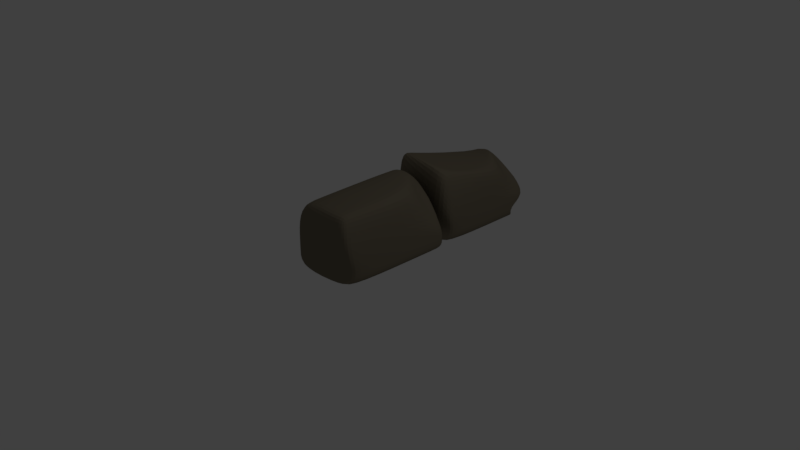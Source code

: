 # Source: akmens-round1.blend  (saved by Blender 2.78.0; exported with 4.5.12 LTS)
import bpy
from mathutils import Matrix  # noqa: F401  (used for matrix-valued properties, if any)

bpy.ops.wm.read_factory_settings(use_empty=True)
scene = bpy.context.scene
scene.name = 'Scene'

# ---- collections
col_collection_1 = bpy.data.collections.new('Collection 1'); scene.collection.children.link(col_collection_1)

# ---- materials (node trees are filled in below, after node groups)
mat_material = bpy.data.materials.new('Material')
mat_material.alpha_threshold = 0.0
mat_material.use_transparent_shadow = False
mat_material.diffuse_color = (0.196, 0.1677, 0.1193, 1.0)
mat_material.roughness = 0.5
mat_material.line_color = (0.0, 0.0, 0.0, 1.0)

# ---- material node trees

# ---- world
world_world = bpy.data.worlds.new('World'); scene.world = world_world
world_world.color = (0.05088, 0.05088, 0.05088)
world_world.use_sun_shadow = False
world_world.sun_shadow_jitter_overblur = 0.0
world_world.cycles.sampling_method = 'MANUAL'

# ---- cameras
cam_camera = bpy.data.cameras.new('Camera')
cam_camera.clip_end = 100.0
cam_camera.lens = 35.0
cam_camera.sensor_width = 32.0
cam_camera.sensor_height = 18.0
cam_camera.ortho_scale = 7.314
cam_camera.dof.focus_distance = 0.0
cam_camera.dof.aperture_fstop = 128.0

# ---- lights
light_lamp = bpy.data.lights.new('Lamp', 'POINT')
light_lamp.transmission_factor = 0.0
light_lamp.cutoff_distance = 30.0
light_lamp.energy = 100.0
light_lamp.shadow_buffer_clip_start = 1.001
light_lamp.shadow_soft_size = 0.1
light_lamp.shadow_maximum_resolution = 0.006
light_lamp.use_absolute_resolution = True

# ---- meshes
me_cube_001 = bpy.data.meshes.new('Cube.001')
me_cube_001.from_pydata([(0.5365, 0.3517, -0.01723), (0.4089, -0.6903, -0.01723), (-0.4286, -0.8566, -0.01723), (-0.347, 0.8048, -0.01723), (0.1861, 0.2444, 0.9479), (0.4825, -0.7774, 0.9479), (-0.3152, -0.7478, 1.106), (-0.2727, 0.5222, 0.8007), (0.3633, 0.8514, -0.01723), (0.246, -0.8566, -0.01723), (-0.1223, 0.6417, 0.9479), (0.3633, -0.8566, 1.155), (0.4027, 0.7267, 0.4379), (0.5365, -0.8566, 0.7088), (-0.4286, -0.8566, 1.087), (-0.347, 0.5952, 0.5615), (0.3633, 0.6417, 0.7088), (0.3633, -0.8566, 0.7088), (0.5365, 0.6477, -0.01723), (-0.4286, 0.6477, -0.01723), (0.5348, 0.3505, 0.792), (-0.3331, 0.6477, 0.8007), (0.3633, 0.2083, 0.8007), (0.3633, 0.6477, -0.01723), (-0.4286, 0.6477, 0.5615), (0.5365, 0.4704, 0.3539), (0.206, -0.8566, 0.3389), (0.5365, 0.8514, 0.2179), (0.5365, -0.7866, 0.4136), (-0.4286, -0.8566, 0.3389), (-0.347, 0.8048, 0.3389), (0.3633, 0.8514, 0.3389), (0.5365, 0.6477, 0.3389), (-0.4286, 0.6477, 0.3389), (0.2062, -0.8566, 0.1735), (0.5365, 0.6477, 0.1735), (-0.4286, 0.6477, 0.1735), (0.5365, 0.3517, 0.1087), (0.4859, -0.6459, 0.1735), (-0.4286, -0.8566, 0.1735), (-0.347, 0.8048, 0.1735), (0.3633, 0.8514, 0.1735), (0.5365, -0.6877, -0.01723), (0.4884, -0.3292, 0.9479), (0.3633, -0.737, 0.9479), (0.5365, -0.3969, 0.6864), (-0.4286, -0.6877, -0.01723), (-0.3331, -0.591, 0.9644), (0.3633, -0.6877, -0.01723), (-0.4286, -0.6877, 1.087), (-0.4286, -0.6877, 0.3389), (0.5365, -0.6877, 0.3389), (0.5365, -0.6877, 0.1735), (-0.4286, -0.6877, 0.1735)], [], [(48, 9, 2, 46), (44, 47, 6, 11), (45, 43, 5, 13), (17, 11, 6, 14), (24, 21, 7, 15), (41, 8, 3, 40), (37, 0, 8, 41), (13, 5, 11, 17), (43, 44, 11, 5), (42, 1, 9, 48), (28, 13, 17, 26), (4, 12, 16, 10), (10, 16, 15, 7), (33, 24, 15, 30), (26, 17, 14, 29), (51, 45, 13, 28), (27, 12, 25, 32), (50, 49, 24, 33), (0, 18, 23, 8), (4, 10, 22, 20), (49, 47, 21, 24), (12, 4, 20, 25), (10, 7, 21, 22), (8, 23, 19, 3), (53, 50, 33, 36), (37, 27, 32, 35), (52, 51, 28, 38), (34, 26, 29, 39), (36, 33, 30, 40), (38, 28, 26, 34), (12, 27, 31, 16), (16, 31, 30, 15), (1, 38, 34, 9), (19, 36, 40, 3), (9, 34, 39, 2), (42, 52, 38, 1), (0, 37, 35, 18), (46, 53, 36, 19), (27, 37, 41, 31), (31, 41, 40, 30), (2, 39, 53, 46), (18, 35, 52, 42), (35, 32, 51, 52), (39, 29, 50, 53), (14, 6, 47, 49), (29, 14, 49, 50), (32, 25, 45, 51), (18, 42, 48, 23), (20, 22, 44, 43), (25, 20, 43, 45), (22, 21, 47, 44), (23, 48, 46, 19)])
me_cube_001.materials.append(mat_material)
me_cube_001.use_remesh_preserve_volume = False
me_cube_001.use_remesh_preserve_attributes = False
me_cube_001.use_mirror_vertex_groups = False
me_cube_001.update()
me_cube = bpy.data.meshes.new('Cube')
me_cube.from_pydata([(0.5365, 0.8514, -0.01723), (0.4089, -0.6903, -0.01723), (-0.4286, -0.8566, -0.01723), (-0.347, 0.8048, -0.01723), (0.1861, 0.454, 0.9479), (0.4825, -0.7774, 0.9479), (-0.3152, -0.7478, 0.8986), (-0.2727, 0.7318, 0.9479), (0.3633, 0.8514, -0.01723), (0.246, -0.8566, -0.01723), (-0.1223, 0.8514, 0.9479), (0.3633, -0.8566, 0.9479), (0.4027, 0.7267, 0.4379), (0.5365, -0.8566, 0.7088), (-0.4286, -0.8566, 0.7088), (-0.347, 0.8048, 0.7088), (0.3633, 0.8514, 0.7088), (0.3633, -0.8566, 0.7088), (0.5365, 0.6477, -0.01723), (-0.4286, 0.6477, -0.01723), (0.5348, 0.3505, 0.9479), (-0.3331, 0.6477, 0.9479), (0.3633, 0.2083, 0.9479), (0.3633, 0.6477, -0.01723), (-0.4286, 0.6477, 0.7088), (0.5365, 0.4704, 0.5098), (0.206, -0.8566, 0.3389), (0.5365, 0.8514, 0.2179), (0.5365, -0.7866, 0.4136), (-0.4286, -0.8566, 0.3389), (-0.347, 0.8048, 0.3389), (0.3633, 0.8514, 0.3389), (0.5365, 0.6477, 0.3389), (-0.4286, 0.6477, 0.3389), (0.2062, -0.8566, 0.1735), (0.5365, 0.6477, 0.1735), (-0.4286, 0.6477, 0.1735), (0.5365, 0.8514, 0.1087), (0.4859, -0.6459, 0.1735), (-0.4286, -0.8566, 0.1735), (-0.347, 0.8048, 0.1735), (0.3633, 0.8514, 0.1735), (0.5365, -0.6877, -0.01723), (0.4884, -0.6399, 0.9479), (0.3633, -0.737, 0.9479), (0.5365, -0.7076, 0.6864), (-0.4286, -0.6877, -0.01723), (-0.3331, -0.591, 0.9041), (0.3633, -0.6877, -0.01723), (-0.4286, -0.6877, 0.7088), (-0.4286, -0.6877, 0.3389), (0.5365, -0.6877, 0.3389), (0.5365, -0.6877, 0.1735), (-0.4286, -0.6877, 0.1735)], [], [(48, 9, 2, 46), (44, 47, 6, 11), (45, 43, 5, 13), (17, 11, 6, 14), (24, 21, 7, 15), (41, 8, 3, 40), (37, 0, 8, 41), (13, 5, 11, 17), (43, 44, 11, 5), (42, 1, 9, 48), (28, 13, 17, 26), (4, 12, 16, 10), (10, 16, 15, 7), (33, 24, 15, 30), (26, 17, 14, 29), (51, 45, 13, 28), (27, 12, 25, 32), (50, 49, 24, 33), (0, 18, 23, 8), (4, 10, 22, 20), (49, 47, 21, 24), (12, 4, 20, 25), (10, 7, 21, 22), (8, 23, 19, 3), (53, 50, 33, 36), (37, 27, 32, 35), (52, 51, 28, 38), (34, 26, 29, 39), (36, 33, 30, 40), (38, 28, 26, 34), (12, 27, 31, 16), (16, 31, 30, 15), (1, 38, 34, 9), (19, 36, 40, 3), (9, 34, 39, 2), (42, 52, 38, 1), (0, 37, 35, 18), (46, 53, 36, 19), (27, 37, 41, 31), (31, 41, 40, 30), (2, 39, 53, 46), (18, 35, 52, 42), (35, 32, 51, 52), (39, 29, 50, 53), (14, 6, 47, 49), (29, 14, 49, 50), (32, 25, 45, 51), (18, 42, 48, 23), (20, 22, 44, 43), (25, 20, 43, 45), (22, 21, 47, 44), (23, 48, 46, 19)])
me_cube.materials.append(mat_material)
me_cube.use_remesh_preserve_volume = False
me_cube.use_remesh_preserve_attributes = False
me_cube.use_mirror_vertex_groups = False
me_cube.update()

# ---- objects
ob_cube_001 = bpy.data.objects.new('Cube.001', me_cube_001)
ob_cube = bpy.data.objects.new('Cube', me_cube)
ob_lamp = bpy.data.objects.new('Lamp', light_lamp)
ob_camera = bpy.data.objects.new('Camera', cam_camera)

# ---- transforms, parenting, visibility, modifiers, constraints
ob_cube_001.location = (-0.09845, 1.79, -0.07162)
ob_cube_001.lock_rotations_4d = False
ob_cube_001.empty_display_type = 'ARROWS'
ob_cube_001.lineart.crease_threshold = 0.0
_m = ob_cube_001.modifiers.new('Subsurf', 'SUBSURF')
_m.uv_smooth = 'PRESERVE_CORNERS'
_m.quality = 2
_m.show_only_control_edges = False
ob_cube.location = (0.0, 0.0, 0.0)
ob_cube.lock_rotations_4d = False
ob_cube.empty_display_type = 'ARROWS'
ob_cube.lineart.crease_threshold = 0.0
_m = ob_cube.modifiers.new('Subsurf', 'SUBSURF')
_m.uv_smooth = 'PRESERVE_CORNERS'
_m.quality = 2
_m.show_only_control_edges = False
ob_lamp.location = (4.076, 1.005, 5.904)
ob_lamp.rotation_euler = (0.6503, 0.05522, 1.866)
ob_lamp.lock_rotations_4d = False
ob_lamp.empty_display_type = 'ARROWS'
ob_lamp.color = (0.0, 0.0, 0.0, 0.0)
ob_lamp.lineart.crease_threshold = 0.0
ob_camera.location = (7.481, -6.508, 5.344)
ob_camera.rotation_euler = (1.109, 0.0, 0.8149)
ob_camera.lock_rotations_4d = False
ob_camera.empty_display_type = 'ARROWS'
ob_camera.color = (0.0, 0.0, 0.0, 0.0)
ob_camera.display_type = 'WIRE'
ob_camera.lineart.crease_threshold = 0.0

# ---- collection membership
col_collection_1.objects.link(ob_cube_001)
col_collection_1.objects.link(ob_cube)
col_collection_1.objects.link(ob_lamp)
col_collection_1.objects.link(ob_camera)

# ---- scene / render settings (as saved in the file)
scene.camera = ob_camera
scene.frame_start = 1; scene.frame_end = 250; scene.frame_set(1)
scene.render.engine = 'BLENDER_EEVEE_NEXT'
scene.render.resolution_percentage = 50
scene.render.dither_intensity = 0.0
scene.cycles.use_denoising = False
scene.cycles.samples = 128
scene.cycles.sampling_pattern = 'TABULATED_SOBOL'
scene.cycles.light_sampling_threshold = 0.0
scene.cycles.use_adaptive_sampling = False
scene.cycles.use_light_tree = False
scene.cycles.blur_glossy = 0.0
scene.cycles.sample_clamp_indirect = 0.0
scene.view_settings.view_transform = 'Standard'
bpy.context.view_layer.update()
